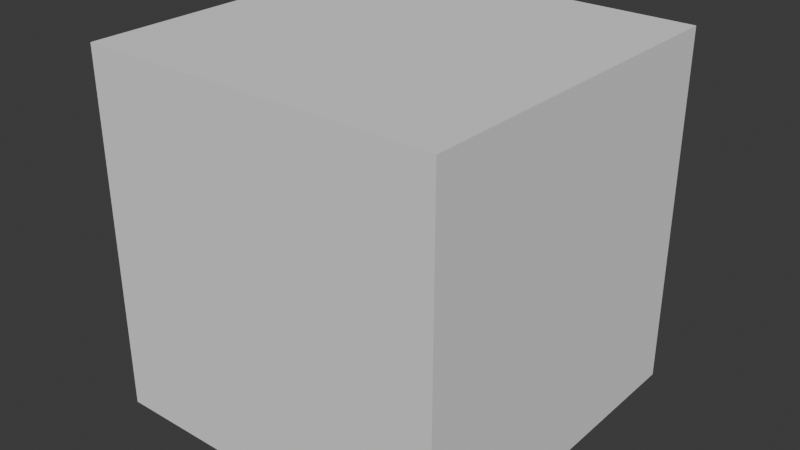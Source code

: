 # Source: crate.blend  (saved by Blender 5.1.30; exported with 4.5.12 LTS)
import bpy
from mathutils import Matrix  # noqa: F401  (used for matrix-valued properties, if any)

bpy.ops.wm.read_factory_settings(use_empty=True)
scene = bpy.context.scene
scene.name = 'Scene'

# ---- collections
col_collection = bpy.data.collections.new('Collection'); scene.collection.children.link(col_collection)

# ---- world
world_world = bpy.data.worlds.new('World'); scene.world = world_world
world_world.use_nodes = True; world_world.node_tree.nodes.clear()
_N = world_world.node_tree.nodes; _L = world_world.node_tree.links
n0 = _N.new('ShaderNodeOutputWorld'); n0.name = 'World Output'; n0.location = (200, 100)
n1 = _N.new('ShaderNodeBackground'); n1.name = 'Background'; n1.location = (-200, 100)
n1.inputs[0].default_value = (0.05088, 0.05088, 0.05088, 1.0)
_L.new(n1.outputs[0], n0.inputs[0])
n0.is_active_output = True
world_world.color = (0.05088, 0.05088, 0.05088)
world_world.sun_shadow_jitter_overblur = 0.0

# ---- meshes
me_plane = bpy.data.meshes.new('Plane')
me_plane.from_pydata([(-0.5, 0.5, 0.5), (0.5, 0.5, 0.5), (-0.5, 0.5, -0.5), (0.5, 0.5, -0.5), (0.5, -0.5, -0.5), (-0.5, -0.5, -0.5), (0.5, -0.5, 0.5), (-0.5, -0.5, 0.5)], [], [(3, 2, 0, 1), (1, 0, 7, 6), (6, 7, 5, 4), (4, 5, 2, 3), (1, 6, 4, 3), (7, 0, 2, 5)])
_uv = me_plane.uv_layers.new(name='UVMap')
_uv.uv.foreach_set('vector', [1.0, 8.941e-08, 1.0, 1.0, -5.96e-08, 1.0, -5.96e-08, 0.0, 1.0, 1.0, 5.96e-08, 1.0, -5.96e-08, 1.788e-07, 1.0, 0.0, 1.0, 1.0, -2.98e-08, 1.0, -2.98e-08, 5.96e-08, 1.0, 0.0, 1.0, 5.96e-08, 1.0, 1.0, 5.96e-08, 1.0, 0.0, 1.788e-07, 1.0, 1.351e-07, 1.0, 1.0, 4.371e-08, 1.0, 0.0, 0.0, -5.96e-08, 1.0, -5.96e-08, -5.96e-08, 1.0, 2.98e-08, 1.0, 1.0])
me_plane.update()

# ---- objects
ob_plane = bpy.data.objects.new('Plane', me_plane)

# ---- transforms, parenting, visibility, modifiers, constraints
ob_plane.location = (0.0, 0.0, 0.0)
ob_plane.rotation_euler = (-1.571, 1.571, 0.0)

# ---- collection membership
col_collection.objects.link(ob_plane)

# ---- scene / render settings (as saved in the file)
scene.frame_start = 1; scene.frame_end = 250; scene.frame_set(1)
scene.render.engine = 'BLENDER_EEVEE_NEXT'
scene.render.bake_bias = 0.0
scene.render.bake_samples = 0
scene.cycles.sampling_pattern = 'TABULATED_SOBOL'
scene.eevee.use_volume_custom_range = False
bpy.context.view_layer.update()

# ---- added for rendering (the .blend has no active camera and no usable light): camera, sun
cam_auto = bpy.data.cameras.new('AutoCamera')
cam_auto.lens = 50.0
cam_auto.sensor_width = 36.0
cam_auto.clip_end = 1000.0
ob_auto_camera = bpy.data.objects.new('AutoCamera', cam_auto)
scene.collection.objects.link(ob_auto_camera)
ob_auto_camera.location = (1.60254, -1.92304, 1.28203)
ob_auto_camera.rotation_euler = (1.09748, -7.21219e-08, 0.694738)
scene.camera = ob_auto_camera
light_auto_sun = bpy.data.lights.new('AutoSun', 'SUN')
light_auto_sun.energy = 3.0
light_auto_sun.angle = 0.0523599
ob_auto_sun = bpy.data.objects.new('AutoSun', light_auto_sun)
scene.collection.objects.link(ob_auto_sun)
ob_auto_sun.rotation_euler = (0.872665, 0.174533, 0.523599)
bpy.context.view_layer.update()
